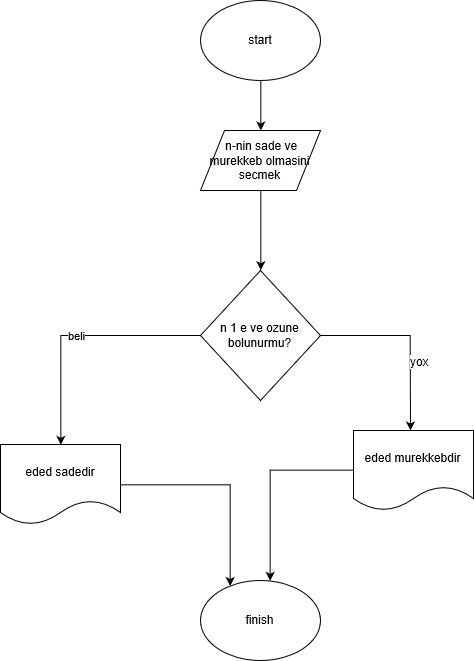

The diagram above was exported from draw.io. Its source (the exported page's mxGraphModel, read from the mxfile embedded in the PNG):
<mxGraphModel grid="1" dx="1365" dy="749" gridSize="10" guides="1" tooltips="1" connect="1" arrows="1" fold="1" page="1" pageScale="1" pageWidth="827" pageHeight="1169" math="0" shadow="0">
  <root>
    <mxCell id="gQj0p5uHSIvrnoJwli1s-0" />
    <mxCell id="gQj0p5uHSIvrnoJwli1s-1" parent="gQj0p5uHSIvrnoJwli1s-0" />
    <mxCell id="PSy0Hbigy9GkPdBuRWlq-3" parent="gQj0p5uHSIvrnoJwli1s-1" style="edgeStyle=orthogonalEdgeStyle;rounded=0;orthogonalLoop=1;jettySize=auto;html=1;exitX=0.5;exitY=1;exitDx=0;exitDy=0;" edge="1" source="zeIQoltolkBEMNvefhCJ-0" target="PSy0Hbigy9GkPdBuRWlq-1">
      <mxGeometry as="geometry" relative="1" />
    </mxCell>
    <mxCell id="zeIQoltolkBEMNvefhCJ-0" value="start" parent="gQj0p5uHSIvrnoJwli1s-1" style="ellipse;whiteSpace=wrap;html=1;" vertex="1">
      <mxGeometry as="geometry" x="260" y="60" width="120" height="80" />
    </mxCell>
    <mxCell id="PSy0Hbigy9GkPdBuRWlq-5" parent="gQj0p5uHSIvrnoJwli1s-1" style="edgeStyle=orthogonalEdgeStyle;rounded=0;orthogonalLoop=1;jettySize=auto;html=1;exitX=0.5;exitY=1;exitDx=0;exitDy=0;entryX=0.5;entryY=0;entryDx=0;entryDy=0;" edge="1" source="PSy0Hbigy9GkPdBuRWlq-1" target="PSy0Hbigy9GkPdBuRWlq-4">
      <mxGeometry as="geometry" relative="1" />
    </mxCell>
    <mxCell id="PSy0Hbigy9GkPdBuRWlq-1" value="&amp;nbsp;n-nin sade ve murekkeb olmasini secmek" parent="gQj0p5uHSIvrnoJwli1s-1" style="shape=parallelogram;perimeter=parallelogramPerimeter;whiteSpace=wrap;html=1;" vertex="1">
      <mxGeometry as="geometry" x="260" y="190" width="120" height="60" />
    </mxCell>
    <mxCell id="mbXzh_hoGkoCc86LKBFo-1" value="" parent="gQj0p5uHSIvrnoJwli1s-1" style="edgeStyle=orthogonalEdgeStyle;rounded=0;orthogonalLoop=1;jettySize=auto;html=1;" edge="1" source="PSy0Hbigy9GkPdBuRWlq-4">
      <mxGeometry as="geometry" relative="1">
        <mxPoint as="targetPoint" x="470" y="490" />
      </mxGeometry>
    </mxCell>
    <mxCell id="mbXzh_hoGkoCc86LKBFo-16" value="yox" parent="mbXzh_hoGkoCc86LKBFo-1" style="text;html=1;resizable=0;points=[];align=center;verticalAlign=middle;labelBackgroundColor=#ffffff;" vertex="1" connectable="0">
      <mxGeometry as="geometry" relative="1" x="-0.0289" y="-27">
        <mxPoint as="offset" x="36" y="26" />
      </mxGeometry>
    </mxCell>
    <mxCell id="mbXzh_hoGkoCc86LKBFo-3" value="beli" parent="gQj0p5uHSIvrnoJwli1s-1" style="edgeStyle=orthogonalEdgeStyle;rounded=0;orthogonalLoop=1;jettySize=auto;html=1;entryX=0.5;entryY=0;entryDx=0;entryDy=0;" edge="1" source="PSy0Hbigy9GkPdBuRWlq-4" target="mbXzh_hoGkoCc86LKBFo-4">
      <mxGeometry as="geometry" relative="1">
        <mxPoint as="targetPoint" x="180" y="395" />
      </mxGeometry>
    </mxCell>
    <mxCell id="PSy0Hbigy9GkPdBuRWlq-4" value="n 1 e ve ozune bolunurmu?" parent="gQj0p5uHSIvrnoJwli1s-1" style="rhombus;whiteSpace=wrap;html=1;" vertex="1">
      <mxGeometry as="geometry" x="260" y="330" width="120" height="130" />
    </mxCell>
    <mxCell id="mbXzh_hoGkoCc86LKBFo-11" parent="gQj0p5uHSIvrnoJwli1s-1" style="edgeStyle=orthogonalEdgeStyle;rounded=0;orthogonalLoop=1;jettySize=auto;html=1;" edge="1" source="mbXzh_hoGkoCc86LKBFo-4" target="mbXzh_hoGkoCc86LKBFo-10">
      <mxGeometry as="geometry" relative="1">
        <Array as="points">
          <mxPoint x="290" y="544" />
        </Array>
      </mxGeometry>
    </mxCell>
    <mxCell id="mbXzh_hoGkoCc86LKBFo-4" value="eded sadedir" parent="gQj0p5uHSIvrnoJwli1s-1" style="shape=document;whiteSpace=wrap;html=1;boundedLbl=1;" vertex="1">
      <mxGeometry as="geometry" x="60" y="504" width="120" height="80" />
    </mxCell>
    <mxCell id="mbXzh_hoGkoCc86LKBFo-15" value="" parent="gQj0p5uHSIvrnoJwli1s-1" style="edgeStyle=orthogonalEdgeStyle;rounded=0;orthogonalLoop=1;jettySize=auto;html=1;entryX=0.583;entryY=0;entryDx=0;entryDy=0;entryPerimeter=0;" edge="1" source="mbXzh_hoGkoCc86LKBFo-6" target="mbXzh_hoGkoCc86LKBFo-10">
      <mxGeometry as="geometry" relative="1">
        <mxPoint as="targetPoint" x="333" y="530" />
      </mxGeometry>
    </mxCell>
    <mxCell id="mbXzh_hoGkoCc86LKBFo-6" value="eded murekkebdir" parent="gQj0p5uHSIvrnoJwli1s-1" style="shape=document;whiteSpace=wrap;html=1;boundedLbl=1;direction=east;" vertex="1">
      <mxGeometry as="geometry" x="413" y="490" width="120" height="80" />
    </mxCell>
    <mxCell id="mbXzh_hoGkoCc86LKBFo-10" value="finish" parent="gQj0p5uHSIvrnoJwli1s-1" style="ellipse;whiteSpace=wrap;html=1;" vertex="1">
      <mxGeometry as="geometry" x="260" y="640" width="120" height="80" />
    </mxCell>
  </root>
</mxGraphModel>